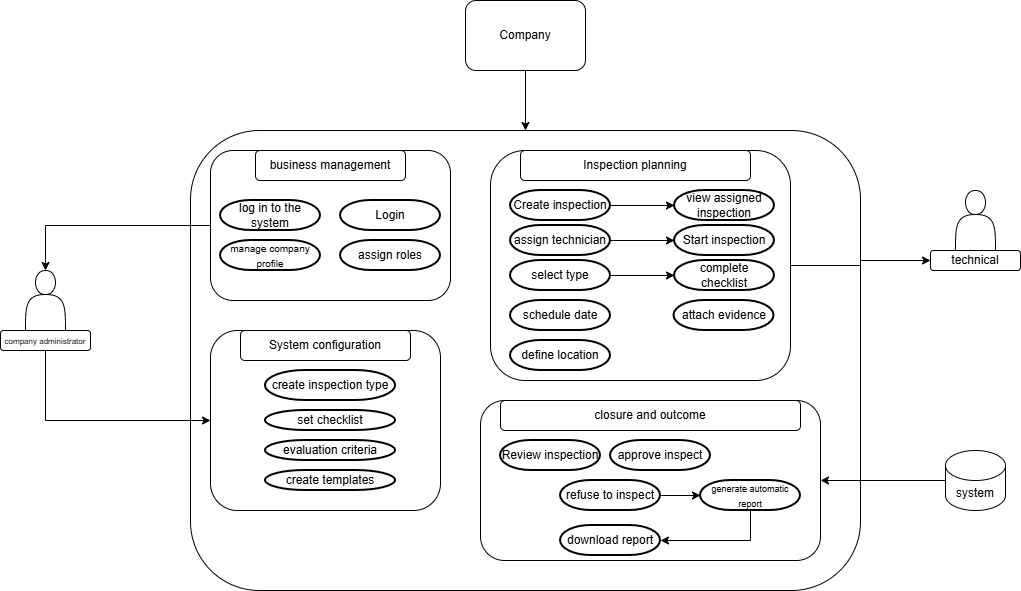

The diagram above was exported from draw.io. Its source (the exported page's mxGraphModel, read from the mxfile embedded in the PNG):
<mxGraphModel dx="1612" dy="451" grid="1" gridSize="10" guides="1" tooltips="1" connect="1" arrows="1" fold="1" page="1" pageScale="1" pageWidth="827" pageHeight="1169" math="0" shadow="0">
  <root>
    <mxCell id="0" />
    <mxCell id="1" parent="0" />
    <mxCell id="vH10fQ_gYh-U9UHy7S9v-1" parent="1" style="rounded=1;whiteSpace=wrap;html=1;" value="" vertex="1">
      <mxGeometry height="460" width="670" x="-70" y="190" as="geometry" />
    </mxCell>
    <mxCell id="vH10fQ_gYh-U9UHy7S9v-3" edge="1" parent="1" source="vH10fQ_gYh-U9UHy7S9v-2" style="edgeStyle=orthogonalEdgeStyle;rounded=0;orthogonalLoop=1;jettySize=auto;html=1;entryX=0.5;entryY=0;entryDx=0;entryDy=0;" target="vH10fQ_gYh-U9UHy7S9v-1">
      <mxGeometry relative="1" as="geometry" />
    </mxCell>
    <mxCell id="vH10fQ_gYh-U9UHy7S9v-2" parent="1" style="rounded=1;whiteSpace=wrap;html=1;" value="Company" vertex="1">
      <mxGeometry height="70" width="120" x="205" y="60" as="geometry" />
    </mxCell>
    <mxCell id="vH10fQ_gYh-U9UHy7S9v-17" edge="1" parent="1" source="vH10fQ_gYh-U9UHy7S9v-15" style="edgeStyle=orthogonalEdgeStyle;rounded=0;orthogonalLoop=1;jettySize=auto;html=1;" target="vH10fQ_gYh-U9UHy7S9v-16">
      <mxGeometry relative="1" as="geometry" />
    </mxCell>
    <mxCell id="vH10fQ_gYh-U9UHy7S9v-4" parent="1" style="rounded=1;whiteSpace=wrap;html=1;" value="" vertex="1">
      <mxGeometry height="150" width="240" x="-50" y="210" as="geometry" />
    </mxCell>
    <mxCell id="vH10fQ_gYh-U9UHy7S9v-7" parent="1" style="rounded=1;whiteSpace=wrap;html=1;" value="&lt;p&gt;business management&lt;/p&gt;" vertex="1">
      <mxGeometry height="30" width="150" x="-5" y="210" as="geometry" />
    </mxCell>
    <mxCell id="vH10fQ_gYh-U9UHy7S9v-10" parent="1" style="strokeWidth=2;html=1;shape=mxgraph.flowchart.terminator;whiteSpace=wrap;" value="log in to the system" vertex="1">
      <mxGeometry height="30" width="100" x="-40" y="260" as="geometry" />
    </mxCell>
    <mxCell id="vH10fQ_gYh-U9UHy7S9v-11" parent="1" style="strokeWidth=2;html=1;shape=mxgraph.flowchart.terminator;whiteSpace=wrap;" value="Login" vertex="1">
      <mxGeometry height="30" width="100" x="80" y="260" as="geometry" />
    </mxCell>
    <mxCell id="vH10fQ_gYh-U9UHy7S9v-12" parent="1" style="strokeWidth=2;html=1;shape=mxgraph.flowchart.terminator;whiteSpace=wrap;" value="&lt;p&gt;&lt;font style=&quot;font-size: 10px;&quot;&gt;manage company profile&lt;/font&gt;&lt;/p&gt;" vertex="1">
      <mxGeometry height="30" width="100" x="-40" y="300" as="geometry" />
    </mxCell>
    <mxCell id="vH10fQ_gYh-U9UHy7S9v-13" parent="1" style="strokeWidth=2;html=1;shape=mxgraph.flowchart.terminator;whiteSpace=wrap;" value="&lt;p&gt;assign roles&lt;/p&gt;" vertex="1">
      <mxGeometry height="30" width="100" x="80" y="300" as="geometry" />
    </mxCell>
    <mxCell id="vH10fQ_gYh-U9UHy7S9v-26" edge="1" parent="1" source="vH10fQ_gYh-U9UHy7S9v-16" style="edgeStyle=orthogonalEdgeStyle;rounded=0;orthogonalLoop=1;jettySize=auto;html=1;entryX=0;entryY=0.5;entryDx=0;entryDy=0;" target="vH10fQ_gYh-U9UHy7S9v-19">
      <mxGeometry relative="1" as="geometry">
        <Array as="points">
          <mxPoint x="-215" y="480" />
        </Array>
      </mxGeometry>
    </mxCell>
    <mxCell id="vH10fQ_gYh-U9UHy7S9v-16" parent="1" style="rounded=1;whiteSpace=wrap;html=1;" value="&lt;p&gt;&lt;font style=&quot;font-size: 8px;&quot;&gt;company administrator&lt;/font&gt;&lt;/p&gt;" vertex="1">
      <mxGeometry height="20" width="90" x="-260" y="390" as="geometry" />
    </mxCell>
    <mxCell id="vH10fQ_gYh-U9UHy7S9v-19" parent="1" style="rounded=1;whiteSpace=wrap;html=1;" value="" vertex="1">
      <mxGeometry height="180" width="230" x="-50" y="390" as="geometry" />
    </mxCell>
    <mxCell id="vH10fQ_gYh-U9UHy7S9v-21" parent="1" style="rounded=1;whiteSpace=wrap;html=1;" value="System configuration" vertex="1">
      <mxGeometry height="30" width="170" x="-20" y="390" as="geometry" />
    </mxCell>
    <mxCell id="vH10fQ_gYh-U9UHy7S9v-22" parent="1" style="strokeWidth=2;html=1;shape=mxgraph.flowchart.terminator;whiteSpace=wrap;" value="&lt;p&gt;create inspection type&lt;/p&gt;" vertex="1">
      <mxGeometry height="30" width="130" x="5" y="430" as="geometry" />
    </mxCell>
    <mxCell id="vH10fQ_gYh-U9UHy7S9v-23" parent="1" style="strokeWidth=2;html=1;shape=mxgraph.flowchart.terminator;whiteSpace=wrap;" value="&lt;p&gt;set checklist&lt;/p&gt;" vertex="1">
      <mxGeometry height="20" width="130" x="5" y="470" as="geometry" />
    </mxCell>
    <mxCell id="vH10fQ_gYh-U9UHy7S9v-24" parent="1" style="strokeWidth=2;html=1;shape=mxgraph.flowchart.terminator;whiteSpace=wrap;" value="&lt;p&gt;evaluation criteria&lt;/p&gt;" vertex="1">
      <mxGeometry height="20" width="130" x="5" y="500" as="geometry" />
    </mxCell>
    <mxCell id="vH10fQ_gYh-U9UHy7S9v-25" parent="1" style="strokeWidth=2;html=1;shape=mxgraph.flowchart.terminator;whiteSpace=wrap;" value="&lt;p&gt;create templates&lt;/p&gt;" vertex="1">
      <mxGeometry height="20" width="130" x="5" y="530" as="geometry" />
    </mxCell>
    <mxCell id="vH10fQ_gYh-U9UHy7S9v-47" edge="1" parent="1" source="vH10fQ_gYh-U9UHy7S9v-27" style="edgeStyle=orthogonalEdgeStyle;rounded=0;orthogonalLoop=1;jettySize=auto;html=1;exitX=1;exitY=0.5;exitDx=0;exitDy=0;" target="vH10fQ_gYh-U9UHy7S9v-46">
      <mxGeometry relative="1" as="geometry" />
    </mxCell>
    <mxCell id="vH10fQ_gYh-U9UHy7S9v-27" parent="1" style="rounded=1;whiteSpace=wrap;html=1;" value="" vertex="1">
      <mxGeometry height="230" width="300" x="230" y="210" as="geometry" />
    </mxCell>
    <mxCell id="vH10fQ_gYh-U9UHy7S9v-28" parent="1" style="rounded=1;whiteSpace=wrap;html=1;" value="&lt;p&gt;Inspection planning&lt;/p&gt;" vertex="1">
      <mxGeometry height="30" width="230" x="260" y="210" as="geometry" />
    </mxCell>
    <mxCell id="vH10fQ_gYh-U9UHy7S9v-30" parent="1" style="strokeWidth=2;html=1;shape=mxgraph.flowchart.terminator;whiteSpace=wrap;" value="&lt;p&gt;Create inspection&lt;/p&gt;" vertex="1">
      <mxGeometry height="30" width="100" x="250" y="250" as="geometry" />
    </mxCell>
    <mxCell id="vH10fQ_gYh-U9UHy7S9v-40" edge="1" parent="1" source="vH10fQ_gYh-U9UHy7S9v-31" style="edgeStyle=orthogonalEdgeStyle;rounded=0;orthogonalLoop=1;jettySize=auto;html=1;" target="vH10fQ_gYh-U9UHy7S9v-38">
      <mxGeometry relative="1" as="geometry" />
    </mxCell>
    <mxCell id="vH10fQ_gYh-U9UHy7S9v-31" parent="1" style="strokeWidth=2;html=1;shape=mxgraph.flowchart.terminator;whiteSpace=wrap;" value="&lt;p&gt;assign technician&lt;/p&gt;" vertex="1">
      <mxGeometry height="30" width="100" x="250" y="285" as="geometry" />
    </mxCell>
    <mxCell id="vH10fQ_gYh-U9UHy7S9v-32" parent="1" style="strokeWidth=2;html=1;shape=mxgraph.flowchart.terminator;whiteSpace=wrap;" value="&lt;p&gt;select type&lt;/p&gt;" vertex="1">
      <mxGeometry height="30" width="100" x="250" y="320" as="geometry" />
    </mxCell>
    <mxCell id="vH10fQ_gYh-U9UHy7S9v-33" parent="1" style="strokeWidth=2;html=1;shape=mxgraph.flowchart.terminator;whiteSpace=wrap;" value="&lt;p&gt;schedule date&lt;/p&gt;" vertex="1">
      <mxGeometry height="30" width="100" x="250" y="360" as="geometry" />
    </mxCell>
    <mxCell id="vH10fQ_gYh-U9UHy7S9v-34" parent="1" style="strokeWidth=2;html=1;shape=mxgraph.flowchart.terminator;whiteSpace=wrap;" value="&lt;p&gt;define location&lt;/p&gt;" vertex="1">
      <mxGeometry height="30" width="100" x="250" y="400" as="geometry" />
    </mxCell>
    <mxCell id="vH10fQ_gYh-U9UHy7S9v-36" parent="1" style="strokeWidth=2;html=1;shape=mxgraph.flowchart.terminator;whiteSpace=wrap;" value="&lt;p&gt;view assigned inspection&lt;/p&gt;" vertex="1">
      <mxGeometry height="30" width="100" x="414" y="250" as="geometry" />
    </mxCell>
    <mxCell id="vH10fQ_gYh-U9UHy7S9v-37" edge="1" parent="1" source="vH10fQ_gYh-U9UHy7S9v-30" style="edgeStyle=orthogonalEdgeStyle;rounded=0;orthogonalLoop=1;jettySize=auto;html=1;entryX=0;entryY=0.5;entryDx=0;entryDy=0;entryPerimeter=0;" target="vH10fQ_gYh-U9UHy7S9v-36">
      <mxGeometry relative="1" as="geometry" />
    </mxCell>
    <mxCell id="vH10fQ_gYh-U9UHy7S9v-38" parent="1" style="strokeWidth=2;html=1;shape=mxgraph.flowchart.terminator;whiteSpace=wrap;" value="&lt;p&gt;Start inspection&lt;/p&gt;" vertex="1">
      <mxGeometry height="30" width="100" x="414" y="285" as="geometry" />
    </mxCell>
    <mxCell id="vH10fQ_gYh-U9UHy7S9v-39" parent="1" style="strokeWidth=2;html=1;shape=mxgraph.flowchart.terminator;whiteSpace=wrap;" value="&lt;p&gt;complete checklist&lt;/p&gt;" vertex="1">
      <mxGeometry height="30" width="100" x="414" y="320" as="geometry" />
    </mxCell>
    <mxCell id="vH10fQ_gYh-U9UHy7S9v-41" edge="1" parent="1" source="vH10fQ_gYh-U9UHy7S9v-32" style="edgeStyle=orthogonalEdgeStyle;rounded=0;orthogonalLoop=1;jettySize=auto;html=1;entryX=0;entryY=0.5;entryDx=0;entryDy=0;entryPerimeter=0;" target="vH10fQ_gYh-U9UHy7S9v-39">
      <mxGeometry relative="1" as="geometry" />
    </mxCell>
    <mxCell id="vH10fQ_gYh-U9UHy7S9v-42" parent="1" style="strokeWidth=2;html=1;shape=mxgraph.flowchart.terminator;whiteSpace=wrap;" value="&lt;p&gt;attach evidence&lt;/p&gt;" vertex="1">
      <mxGeometry height="30" width="100" x="413.5" y="360" as="geometry" />
    </mxCell>
    <mxCell id="vH10fQ_gYh-U9UHy7S9v-45" parent="1" style="shape=actor;whiteSpace=wrap;html=1;" value="" vertex="1">
      <mxGeometry height="60" width="40" x="695" y="250" as="geometry" />
    </mxCell>
    <mxCell id="vH10fQ_gYh-U9UHy7S9v-46" parent="1" style="rounded=1;whiteSpace=wrap;html=1;" value="&lt;p&gt;technical&lt;/p&gt;" vertex="1">
      <mxGeometry height="20" width="90" x="670" y="310" as="geometry" />
    </mxCell>
    <mxCell id="vH10fQ_gYh-U9UHy7S9v-48" parent="1" style="rounded=1;whiteSpace=wrap;html=1;" value="" vertex="1">
      <mxGeometry height="160" width="340" x="220" y="460" as="geometry" />
    </mxCell>
    <mxCell id="vH10fQ_gYh-U9UHy7S9v-49" parent="1" style="rounded=1;whiteSpace=wrap;html=1;" value="closure and outcome" vertex="1">
      <mxGeometry height="30" width="300" x="240" y="460" as="geometry" />
    </mxCell>
    <mxCell id="vH10fQ_gYh-U9UHy7S9v-50" parent="1" style="strokeWidth=2;html=1;shape=mxgraph.flowchart.terminator;whiteSpace=wrap;" value="&lt;p&gt;Review inspection&lt;/p&gt;" vertex="1">
      <mxGeometry height="30" width="100" x="240" y="500" as="geometry" />
    </mxCell>
    <mxCell id="vH10fQ_gYh-U9UHy7S9v-51" parent="1" style="strokeWidth=2;html=1;shape=mxgraph.flowchart.terminator;whiteSpace=wrap;" value="&lt;p&gt;approve inspect&lt;/p&gt;" vertex="1">
      <mxGeometry height="30" width="100" x="350" y="500" as="geometry" />
    </mxCell>
    <mxCell id="vH10fQ_gYh-U9UHy7S9v-52" parent="1" style="strokeWidth=2;html=1;shape=mxgraph.flowchart.terminator;whiteSpace=wrap;" value="&lt;p&gt;refuse to inspect&lt;/p&gt;" vertex="1">
      <mxGeometry height="30" width="100" x="300" y="540" as="geometry" />
    </mxCell>
    <mxCell id="vH10fQ_gYh-U9UHy7S9v-53" parent="1" style="strokeWidth=2;html=1;shape=mxgraph.flowchart.terminator;whiteSpace=wrap;" value="&lt;p&gt;&lt;font style=&quot;font-size: 9px;&quot;&gt;generate automatic report&lt;/font&gt;&lt;/p&gt;" vertex="1">
      <mxGeometry height="30" width="100" x="440" y="540" as="geometry" />
    </mxCell>
    <mxCell id="vH10fQ_gYh-U9UHy7S9v-54" parent="1" style="strokeWidth=2;html=1;shape=mxgraph.flowchart.terminator;whiteSpace=wrap;" value="&lt;p&gt;download report&lt;/p&gt;" vertex="1">
      <mxGeometry height="30" width="100" x="300" y="585" as="geometry" />
    </mxCell>
    <mxCell id="vH10fQ_gYh-U9UHy7S9v-55" edge="1" parent="1" source="vH10fQ_gYh-U9UHy7S9v-52" style="edgeStyle=orthogonalEdgeStyle;rounded=0;orthogonalLoop=1;jettySize=auto;html=1;exitX=1;exitY=0.5;exitDx=0;exitDy=0;exitPerimeter=0;entryX=0;entryY=0.5;entryDx=0;entryDy=0;entryPerimeter=0;" target="vH10fQ_gYh-U9UHy7S9v-53">
      <mxGeometry relative="1" as="geometry" />
    </mxCell>
    <mxCell id="vH10fQ_gYh-U9UHy7S9v-56" edge="1" parent="1" source="vH10fQ_gYh-U9UHy7S9v-53" style="edgeStyle=orthogonalEdgeStyle;rounded=0;orthogonalLoop=1;jettySize=auto;html=1;entryX=1;entryY=0.5;entryDx=0;entryDy=0;entryPerimeter=0;" target="vH10fQ_gYh-U9UHy7S9v-54">
      <mxGeometry relative="1" as="geometry">
        <Array as="points">
          <mxPoint x="490" y="600" />
        </Array>
      </mxGeometry>
    </mxCell>
    <mxCell id="vH10fQ_gYh-U9UHy7S9v-58" edge="1" parent="1" source="vH10fQ_gYh-U9UHy7S9v-57" style="edgeStyle=orthogonalEdgeStyle;rounded=0;orthogonalLoop=1;jettySize=auto;html=1;" target="vH10fQ_gYh-U9UHy7S9v-48">
      <mxGeometry relative="1" as="geometry" />
    </mxCell>
    <mxCell id="vH10fQ_gYh-U9UHy7S9v-57" parent="1" style="shape=cylinder3;whiteSpace=wrap;html=1;boundedLbl=1;backgroundOutline=1;size=15;" value="&lt;p&gt;system&lt;/p&gt;" vertex="1">
      <mxGeometry height="60" width="60" x="685" y="510" as="geometry" />
    </mxCell>
    <mxCell id="vH10fQ_gYh-U9UHy7S9v-59" edge="1" parent="1" source="vH10fQ_gYh-U9UHy7S9v-4" style="edgeStyle=orthogonalEdgeStyle;rounded=0;orthogonalLoop=1;jettySize=auto;html=1;" target="vH10fQ_gYh-U9UHy7S9v-15" value="">
      <mxGeometry relative="1" as="geometry">
        <Array as="points">
          <mxPoint x="-215" y="285" />
        </Array>
        <mxPoint x="-50" y="285" as="sourcePoint" />
        <mxPoint x="-215" y="390" as="targetPoint" />
      </mxGeometry>
    </mxCell>
    <mxCell id="vH10fQ_gYh-U9UHy7S9v-15" parent="1" style="shape=actor;whiteSpace=wrap;html=1;" value="" vertex="1">
      <mxGeometry height="60" width="40" x="-235" y="330" as="geometry" />
    </mxCell>
  </root>
</mxGraphModel>